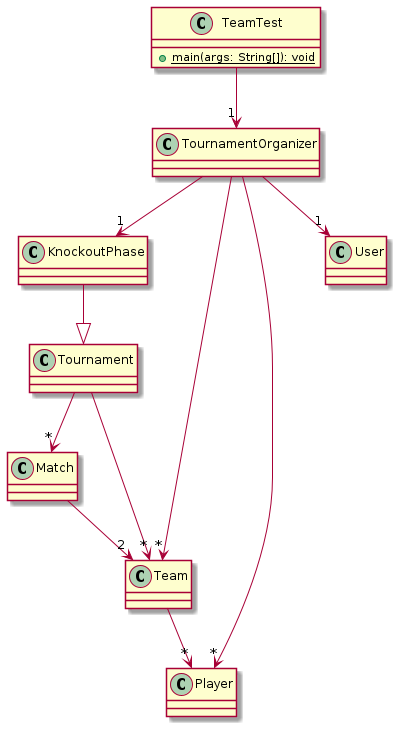

The diagram above was rendered by PlantUML. Its source (embedded in the PNG):
@startuml
class KnockoutPhase [[java:KnockoutPhase]] {
	}
KnockoutPhase --|> Tournament  

class Match [[java:Match]] {
	}
Match --> "2" Team

class Player [[java:Player]] {
	}
class Team [[java:Team]] {
	}
Team --> "*" Player
class TeamTest [[java:TeamTest]] {
	+{static} main(args: String[]): void
}
TeamTest --> "1" TournamentOrganizer

class Tournament [[java:Tournament]] {
}

Tournament --> "*" Match
Tournament --> "*" Team

class TournamentOrganizer [[java:TournamentOrganizer]] {
}

TournamentOrganizer --> "1" KnockoutPhase
TournamentOrganizer --> "*" Player
TournamentOrganizer --> "*" Team
TournamentOrganizer --> "1" User

class User [[java:User]] {
}
@enduml